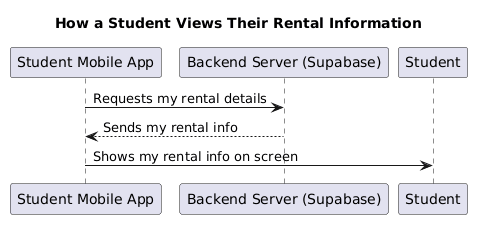

The diagram above was rendered by PlantUML. Its source (embedded in the PNG):
@startuml
title How a Student Views Their Rental Information

participant "Student Mobile App" as StudentApp
participant "Backend Server (Supabase)" as Supabase

StudentApp -> Supabase : Requests my rental details
Supabase --> StudentApp : Sends my rental info
StudentApp -> Student : Shows my rental info on screen
@enduml